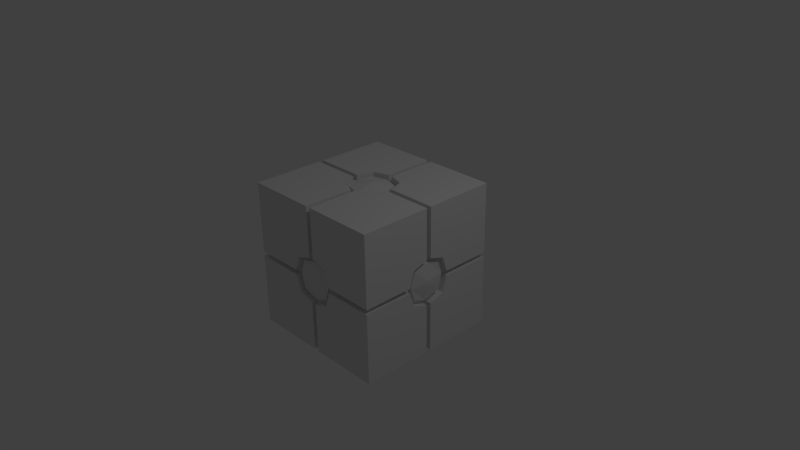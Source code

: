 # Source: Crate_CircleCross.blend  (saved by Blender 2.71.0; exported with 4.5.12 LTS)
import bpy
from mathutils import Matrix  # noqa: F401  (used for matrix-valued properties, if any)

bpy.ops.wm.read_factory_settings(use_empty=True)
scene = bpy.context.scene
scene.name = 'Scene'

# ---- collections
col_collection_1 = bpy.data.collections.new('Collection 1'); scene.collection.children.link(col_collection_1)

# ---- materials (node trees are filled in below, after node groups)
mat_material = bpy.data.materials.new('Material')
mat_material.alpha_threshold = 0.0
mat_material.use_transparent_shadow = False
mat_material.roughness = 0.5
mat_material.line_color = (0.0, 0.0, 0.0, 1.0)

# ---- material node trees

# ---- world
world_world = bpy.data.worlds.new('World'); scene.world = world_world
world_world.color = (0.05088, 0.05088, 0.05088)
world_world.use_sun_shadow = False
world_world.sun_shadow_jitter_overblur = 0.0
world_world.cycles.sampling_method = 'MANUAL'
world_world.cycles.sample_map_resolution = 256

# ---- cameras
cam_camera = bpy.data.cameras.new('Camera')
cam_camera.clip_end = 100.0
cam_camera.lens = 35.0
cam_camera.sensor_width = 32.0
cam_camera.sensor_height = 18.0
cam_camera.ortho_scale = 7.314
cam_camera.dof.focus_distance = 0.0
cam_camera.dof.aperture_fstop = 128.0

# ---- lights
light_lamp = bpy.data.lights.new('Lamp', 'POINT')
light_lamp.transmission_factor = 0.0
light_lamp.cutoff_distance = 30.0
light_lamp.energy = 100.0
light_lamp.shadow_buffer_clip_start = 1.001
light_lamp.shadow_soft_size = 0.1
light_lamp.shadow_maximum_resolution = 0.006
light_lamp.use_absolute_resolution = True
light_lamp.cycles.use_multiple_importance_sampling = False

# ---- meshes
me_cube = bpy.data.meshes.new('Cube')
me_cube.from_pydata([(1.0, 1.0, -1.0), (1.0, -1.0, -1.0), (-1.0, -1.0, -1.0), (-1.0, 1.0, -1.0), (1.0, 1.0, 1.0), (1.0, -1.0, 1.0), (-1.0, -1.0, 1.0), (-1.0, 1.0, 1.0), (0.245, 1.0, -0.245), (0.245, -1.0, -0.245), (-0.245, -1.0, -0.245), (-0.245, 1.0, -0.245), (0.245, 1.0, 0.245), (0.245, -1.0, 0.245), (-0.245, -1.0, 0.245), (-0.245, 1.0, 0.245), (1.0, 0.245, -0.245), (1.0, -0.245, -0.245), (-1.0, -0.245, -0.245), (-1.0, 0.245, -0.245), (1.0, 0.245, 0.245), (1.0, -0.245, 0.245), (-1.0, -0.245, 0.245), (-1.0, 0.245, 0.245), (0.245, 0.245, -1.0), (0.245, -0.245, -1.0), (-0.245, -0.245, -1.0), (-0.245, 0.245, -1.0), (0.245, 0.245, 1.0), (0.245, -0.245, 1.0), (-0.245, -0.245, 1.0), (-0.245, 0.245, 1.0), (1.0, 1.0, -0.0328), (1.0, 1.0, 0.0328), (1.0, -1.0, 0.0328), (1.0, -1.0, -0.0328), (-1.0, -1.0, -0.0328), (-1.0, -1.0, 0.0328), (-1.0, 1.0, 0.0328), (-1.0, 1.0, -0.0328), (0.315, 1.0, 0.0328), (0.315, 1.0, -0.0328), (0.315, -1.0, -0.0328), (0.315, -1.0, 0.0328), (-0.315, -1.0, -0.0328), (-0.315, -1.0, 0.0328), (-0.315, 1.0, 0.0328), (-0.315, 1.0, -0.0328), (1.0, 0.315, -0.0328), (1.0, 0.315, 0.0328), (1.0, -0.315, -0.0328), (1.0, -0.315, 0.0328), (-1.0, -0.315, -0.0328), (-1.0, -0.315, 0.0328), (-1.0, 0.315, -0.0328), (-1.0, 0.315, 0.0328), (-0.0328, 1.0, -1.0), (0.0328, 1.0, -1.0), (0.0328, -1.0, -1.0), (-0.0328, -1.0, -1.0), (0.0328, 1.0, 1.0), (-0.0328, 1.0, 1.0), (0.0328, -1.0, 1.0), (-0.0328, -1.0, 1.0), (-0.0328, 1.0, -0.315), (0.0328, 1.0, -0.315), (-0.0328, -1.0, -0.315), (0.0328, -1.0, -0.315), (-0.0328, 1.0, 0.315), (0.0328, 1.0, 0.315), (0.0328, -1.0, 0.315), (-0.0328, -1.0, 0.315), (0.0328, 0.315, -1.0), (-0.0328, 0.315, -1.0), (0.0328, -0.315, -1.0), (-0.0328, -0.315, -1.0), (0.0328, 0.315, 1.0), (-0.0328, 0.315, 1.0), (-0.0328, -0.315, 1.0), (0.0328, -0.315, 1.0), (1.0, 0.0328, -1.0), (1.0, -0.0328, -1.0), (-1.0, -0.0328, -1.0), (-1.0, 0.0328, -1.0), (1.0, -0.0328, 1.0), (1.0, 0.0328, 1.0), (-1.0, -0.0328, 1.0), (-1.0, 0.0328, 1.0), (1.0, -0.0328, -0.315), (1.0, 0.0328, -0.315), (-1.0, 0.0328, -0.315), (-1.0, -0.0328, -0.315), (1.0, 0.0328, 0.315), (1.0, -0.0328, 0.315), (-1.0, -0.0328, 0.315), (-1.0, 0.0328, 0.315), (0.315, 0.0328, -1.0), (0.315, -0.0328, -1.0), (-0.315, 0.0328, -1.0), (-0.315, -0.0328, -1.0), (0.315, -0.0328, 1.0), (0.315, 0.0328, 1.0), (-0.315, 0.0328, 1.0), (-0.315, -0.0328, 1.0), (0.1984, 0.96, -0.1984), (0.1984, -0.96, -0.1984), (-0.1985, -0.96, -0.1984), (-0.1984, 0.96, -0.1984), (0.1985, 0.96, 0.1984), (0.1984, -0.96, 0.1984), (-0.1985, -0.96, 0.1984), (-0.1985, 0.96, 0.1984), (0.96, 0.1984, -0.1984), (0.96, -0.1985, -0.1984), (-0.96, -0.1984, -0.1984), (-0.96, 0.1985, -0.1984), (0.96, 0.1984, 0.1984), (0.96, -0.1985, 0.1984), (-0.96, -0.1984, 0.1984), (-0.96, 0.1985, 0.1984), (0.1984, 0.1984, -0.96), (0.1984, -0.1984, -0.96), (-0.1985, -0.1984, -0.96), (-0.1984, 0.1985, -0.96), (0.1985, 0.1984, 0.96), (0.1984, -0.1985, 0.96), (-0.1985, -0.1984, 0.96), (-0.1985, 0.1984, 0.96), (0.2552, 0.96, 0.02657), (0.2552, 0.96, -0.02657), (0.2551, -0.96, -0.02657), (0.2551, -0.96, 0.02657), (-0.2552, -0.96, -0.02657), (-0.2552, -0.96, 0.02657), (-0.2551, 0.96, 0.02657), (-0.2551, 0.96, -0.02657), (0.96, 0.2551, -0.02657), (0.96, 0.2551, 0.02657), (0.96, -0.2552, -0.02657), (0.96, -0.2552, 0.02657), (-0.96, -0.2551, -0.02657), (-0.96, -0.2551, 0.02657), (-0.96, 0.2552, -0.02657), (-0.96, 0.2552, 0.02657), (-0.02657, 0.96, -0.2552), (0.02657, 0.96, -0.2552), (-0.02657, -0.96, -0.2552), (0.02657, -0.96, -0.2552), (-0.02657, 0.96, 0.2552), (0.02657, 0.96, 0.2552), (0.02657, -0.96, 0.2552), (-0.02657, -0.96, 0.2552), (0.02657, 0.2552, -0.96), (-0.02657, 0.2552, -0.96), (0.02657, -0.2551, -0.96), (-0.02657, -0.2551, -0.96), (0.02657, 0.2551, 0.96), (-0.02657, 0.2551, 0.96), (-0.02657, -0.2552, 0.96), (0.02657, -0.2552, 0.96), (-0.02657, -1.0, 0.02657), (-0.02657, -1.0, -0.02657), (0.02657, -1.0, -0.02657), (0.02657, -1.0, 0.02657), (-0.02657, 1.0, -0.02657), (-0.02657, 1.0, 0.02657), (0.02657, 1.0, 0.02657), (0.02657, 1.0, -0.02657), (0.96, -0.02657, -0.2552), (0.96, 0.02657, -0.2552), (-0.96, 0.02657, -0.2552), (-0.96, -0.02657, -0.2552), (0.96, 0.02657, 0.2552), (0.96, -0.02657, 0.2552), (-0.96, -0.02657, 0.2552), (-0.96, 0.02657, 0.2552), (0.2552, 0.02657, -0.96), (0.2552, -0.02657, -0.96), (-0.2552, 0.02657, -0.96), (-0.2552, -0.02657, -0.96), (0.2551, -0.02657, 0.96), (0.2551, 0.02657, 0.96), (-0.2552, 0.02657, 0.96), (-0.2552, -0.02657, 0.96), (1.0, -0.02657, 0.02657), (1.0, -0.02657, -0.02657), (1.0, 0.02657, -0.02657), (1.0, 0.02657, 0.02657), (-1.0, 0.02657, 0.02657), (-1.0, 0.02657, -0.02657), (-1.0, -0.02657, -0.02657), (-1.0, -0.02657, 0.02657), (-0.02657, 0.02657, -1.0), (0.02657, 0.02657, -1.0), (0.02657, -0.02657, -1.0), (-0.02657, -0.02657, -1.0), (-0.02657, -0.02657, 1.0), (0.02657, -0.02657, 1.0), (0.02657, 0.02657, 1.0), (-0.02657, 0.02657, 1.0), (0.245, 0.9176, -0.245), (0.245, -0.9176, -0.245), (-0.245, -0.9176, -0.245), (-0.245, 0.9176, -0.245), (0.245, 0.9176, 0.245), (0.245, -0.9176, 0.245), (-0.245, -0.9176, 0.245), (-0.245, 0.9176, 0.245), (0.9176, 0.245, -0.245), (0.9176, -0.245, -0.245), (-0.9176, -0.245, -0.245), (-0.9176, 0.245, -0.245), (0.9176, 0.245, 0.245), (0.9176, -0.245, 0.245), (-0.9176, -0.245, 0.245), (-0.9176, 0.245, 0.245), (0.245, 0.245, -0.9176), (0.245, -0.245, -0.9176), (-0.245, -0.245, -0.9176), (-0.245, 0.245, -0.9176), (0.245, 0.245, 0.9176), (0.245, -0.245, 0.9176), (-0.245, -0.245, 0.9176), (-0.245, 0.245, 0.9176), (0.9417, 0.9417, -0.0328), (0.9417, 0.9417, 0.0328), (0.9417, -0.9417, 0.0328), (0.9417, -0.9417, -0.0328), (-0.9417, -0.9417, -0.0328), (-0.9417, -0.9417, 0.0328), (-0.9417, 0.9417, 0.0328), (-0.9417, 0.9417, -0.0328), (0.315, 0.9176, 0.0328), (0.315, 0.9176, -0.0328), (0.315, -0.9176, -0.0328), (0.315, -0.9176, 0.0328), (-0.315, -0.9176, -0.0328), (-0.315, -0.9176, 0.0328), (-0.315, 0.9176, 0.0328), (-0.315, 0.9176, -0.0328), (0.9176, 0.315, -0.0328), (0.9176, 0.315, 0.0328), (0.9176, -0.315, -0.0328), (0.9176, -0.315, 0.0328), (-0.9176, -0.315, -0.0328), (-0.9176, -0.315, 0.0328), (-0.9176, 0.315, -0.0328), (-0.9176, 0.315, 0.0328), (-0.0328, 0.9417, -0.9417), (0.0328, 0.9417, -0.9417), (0.0328, -0.9417, -0.9417), (-0.0328, -0.9417, -0.9417), (0.0328, 0.9417, 0.9417), (-0.0328, 0.9417, 0.9417), (0.0328, -0.9417, 0.9417), (-0.0328, -0.9417, 0.9417), (-0.0328, 0.9176, -0.315), (0.0328, 0.9176, -0.315), (-0.0328, -0.9176, -0.315), (0.0328, -0.9176, -0.315), (-0.0328, 0.9176, 0.315), (0.0328, 0.9176, 0.315), (0.0328, -0.9176, 0.315), (-0.0328, -0.9176, 0.315), (0.0328, 0.315, -0.9176), (-0.0328, 0.315, -0.9176), (0.0328, -0.315, -0.9176), (-0.0328, -0.315, -0.9176), (0.0328, 0.315, 0.9176), (-0.0328, 0.315, 0.9176), (-0.0328, -0.315, 0.9176), (0.0328, -0.315, 0.9176), (0.9417, 0.0328, -0.9417), (0.9417, -0.0328, -0.9417), (-0.9417, -0.0328, -0.9417), (-0.9417, 0.0328, -0.9417), (0.9417, -0.0328, 0.9417), (0.9417, 0.0328, 0.9417), (-0.9417, -0.0328, 0.9417), (-0.9417, 0.0328, 0.9417), (0.9176, -0.0328, -0.315), (0.9176, 0.0328, -0.315), (-0.9176, 0.0328, -0.315), (-0.9176, -0.0328, -0.315), (0.9176, 0.0328, 0.315), (0.9176, -0.0328, 0.315), (-0.9176, -0.0328, 0.315), (-0.9176, 0.0328, 0.315), (0.315, 0.0328, -0.9176), (0.315, -0.0328, -0.9176), (-0.315, 0.0328, -0.9176), (-0.315, -0.0328, -0.9176), (0.315, -0.0328, 0.9176), (0.315, 0.0328, 0.9176), (-0.315, 0.0328, 0.9176), (-0.315, -0.0328, 0.9176), (0.1984, 0.9176, -0.1985), (0.1985, -0.9176, -0.1984), (-0.1985, -0.9176, -0.1985), (-0.1984, 0.9176, -0.1985), (0.1985, 0.9176, 0.1984), (0.1984, -0.9176, 0.1985), (-0.1985, -0.9176, 0.1985), (-0.1985, 0.9176, 0.1984), (0.9176, 0.1985, -0.1984), (0.9176, -0.1985, -0.1985), (-0.9176, -0.1985, -0.1984), (-0.9176, 0.1985, -0.1984), (0.9176, 0.1984, 0.1984), (0.9176, -0.1985, 0.1984), (-0.9176, -0.1985, 0.1984), (-0.9176, 0.1984, 0.1985), (0.1984, 0.1984, -0.9176), (0.1984, -0.1984, -0.9176), (-0.1985, -0.1984, -0.9176), (-0.1984, 0.1985, -0.9176), (0.1985, 0.1984, 0.9176), (0.1984, -0.1985, 0.9176), (-0.1985, -0.1984, 0.9176), (-0.1985, 0.1984, 0.9176), (0.2552, 0.9176, 0.02657), (0.2552, 0.9176, -0.02657), (0.2551, -0.9176, -0.02657), (0.2551, -0.9176, 0.02657), (-0.2552, -0.9176, -0.02657), (-0.2552, -0.9176, 0.02657), (-0.2552, 0.9176, 0.02657), (-0.2551, 0.9176, -0.02657), (0.9176, 0.2551, -0.02657), (0.9176, 0.2551, 0.02657), (0.9176, -0.2552, -0.02657), (0.9176, -0.2552, 0.02657), (-0.9176, -0.2551, -0.02657), (-0.9176, -0.2551, 0.02657), (-0.9176, 0.2552, -0.02657), (-0.9176, 0.2552, 0.02657), (-0.02657, 0.9176, -0.2552), (0.02657, 0.9176, -0.2552), (-0.02657, -0.9176, -0.2552), (0.02657, -0.9176, -0.2552), (-0.02657, 0.9176, 0.2551), (0.02657, 0.9176, 0.2552), (0.02657, -0.9176, 0.2551), (-0.02657, -0.9176, 0.2552), (0.02657, 0.2552, -0.9176), (-0.02657, 0.2552, -0.9176), (0.02657, -0.2551, -0.9176), (-0.02657, -0.2551, -0.9176), (0.02657, 0.2551, 0.9176), (-0.02657, 0.2551, 0.9176), (-0.02657, -0.2552, 0.9176), (0.02657, -0.2552, 0.9176), (0.9176, -0.02657, -0.2552), (0.9176, 0.02657, -0.2552), (-0.9176, 0.02657, -0.2552), (-0.9176, -0.02657, -0.2551), (0.9176, 0.02657, 0.2551), (0.9176, -0.02657, 0.2552), (-0.9176, -0.02657, 0.2551), (-0.9176, 0.02657, 0.2552), (0.2552, 0.02657, -0.9176), (0.2552, -0.02657, -0.9176), (-0.2552, 0.02657, -0.9176), (-0.2552, -0.02657, -0.9176), (0.2551, -0.02657, 0.9176), (0.2551, 0.02657, 0.9176), (-0.2552, 0.02657, 0.9176), (-0.2552, -0.02657, 0.9176)], [], [(6, 63, 78, 30), (7, 87, 102, 31), (85, 4, 28, 101), (7, 61, 68, 15), (86, 6, 30, 103), (62, 5, 29, 79), (98, 27, 219, 290), (147, 146, 338, 339), (39, 3, 19, 54), (6, 37, 45, 14), (35, 1, 17, 50), (2, 59, 66, 10), (4, 33, 40, 12), (57, 0, 24, 72), (107, 144, 336, 299), (56, 3, 11, 64), (3, 39, 47, 11), (36, 2, 10, 44), (3, 83, 90, 19), (1, 35, 42, 9), (32, 0, 8, 41), (1, 81, 88, 17), (37, 53, 245, 229), (81, 1, 25, 97), (60, 4, 12, 69), (4, 85, 92, 20), (82, 2, 18, 91), (58, 1, 9, 67), (0, 57, 65, 8), (80, 0, 16, 89), (92, 85, 277, 284), (15, 68, 260, 207), (7, 38, 55, 23), (2, 36, 52, 18), (5, 34, 51, 21), (0, 32, 48, 16), (132, 133, 325, 324), (61, 77, 269, 253), (41, 8, 200, 233), (38, 7, 15, 46), (37, 6, 22, 53), (34, 5, 13, 43), (5, 62, 70, 13), (4, 60, 76, 28), (127, 157, 349, 319), (62, 79, 271, 254), (80, 89, 281, 272), (1, 58, 74, 25), (3, 56, 73, 27), (27, 73, 265, 219), (141, 140, 332, 333), (63, 6, 14, 71), (61, 7, 31, 77), (59, 2, 26, 75), (106, 132, 324, 298), (14, 45, 237, 206), (6, 86, 94, 22), (5, 84, 100, 29), (81, 97, 289, 273), (24, 96, 288, 216), (2, 82, 99, 26), (0, 80, 96, 24), (148, 111, 303, 340), (55, 38, 230, 247), (87, 7, 23, 95), (84, 5, 21, 93), (83, 3, 27, 98), (71, 14, 206, 263), (154, 121, 313, 346), (72, 24, 216, 264), (118, 141, 333, 310), (34, 43, 235, 226), (44, 10, 202, 236), (99, 82, 274, 291), (30, 78, 270, 222), (110, 151, 343, 302), (39, 54, 246, 231), (84, 93, 285, 276), (10, 66, 258, 202), (49, 20, 212, 241), (122, 155, 347, 314), (90, 83, 275, 282), (142, 143, 335, 334), (139, 117, 309, 331), (126, 183, 367, 318), (144, 145, 337, 336), (83, 98, 290, 275), (79, 29, 221, 271), (146, 106, 298, 338), (67, 9, 201, 259), (153, 123, 315, 345), (130, 105, 297, 322), (45, 37, 229, 237), (53, 22, 214, 245), (180, 125, 317, 364), (100, 84, 276, 292), (105, 147, 339, 297), (102, 87, 279, 294), (13, 70, 262, 205), (120, 152, 344, 312), (82, 91, 283, 274), (95, 23, 215, 287), (113, 138, 330, 305), (36, 44, 236, 228), (175, 174, 358, 359), (124, 181, 365, 316), (70, 62, 254, 262), (150, 109, 301, 342), (69, 12, 204, 261), (177, 176, 360, 361), (119, 175, 359, 311), (19, 90, 282, 211), (138, 139, 331, 330), (109, 131, 323, 301), (21, 51, 243, 213), (173, 172, 356, 357), (182, 127, 319, 366), (85, 101, 293, 277), (28, 76, 268, 220), (151, 150, 342, 343), (108, 149, 341, 300), (86, 103, 295, 278), (8, 65, 257, 200), (181, 180, 364, 365), (65, 57, 249, 257), (33, 4, 20, 49), (148, 165, 134, 111), (137, 116, 172, 187), (141, 118, 174, 191), (177, 121, 154, 194), (160, 151, 110, 133), (164, 144, 107, 135), (184, 173, 117, 139), (188, 175, 119, 143), (129, 104, 145, 167), (120, 176, 193, 152), (105, 130, 162, 147), (108, 128, 166, 149), (157, 127, 182, 199), (196, 183, 126, 158), (146, 161, 132, 106), (131, 109, 150, 163), (112, 136, 186, 169), (114, 140, 190, 171), (195, 155, 122, 179), (124, 156, 198, 181), (168, 185, 138, 113), (170, 189, 142, 115), (153, 192, 178, 123), (180, 197, 159, 125), (160, 161, 162, 163), (164, 165, 166, 167), (184, 185, 186, 187), (188, 189, 190, 191), (192, 193, 194, 195), (196, 197, 198, 199), (160, 133, 132, 161), (164, 135, 134, 165), (184, 139, 138, 185), (188, 143, 142, 189), (162, 130, 131, 163), (166, 128, 129, 167), (151, 160, 163, 150), (144, 164, 167, 145), (192, 153, 152, 193), (196, 158, 159, 197), (161, 146, 147, 162), (165, 148, 149, 166), (186, 136, 137, 187), (190, 140, 141, 191), (194, 154, 155, 195), (198, 156, 157, 199), (173, 184, 187, 172), (175, 188, 191, 174), (195, 179, 178, 192), (183, 196, 199, 182), (185, 168, 169, 186), (189, 170, 171, 190), (177, 194, 193, 176), (197, 180, 181, 198), (155, 154, 346, 347), (170, 115, 307, 354), (48, 32, 224, 240), (91, 18, 210, 283), (136, 112, 304, 328), (9, 42, 234, 201), (47, 39, 231, 239), (73, 56, 248, 265), (183, 182, 366, 367), (121, 177, 361, 313), (63, 71, 263, 255), (149, 148, 340, 341), (145, 104, 296, 337), (23, 55, 247, 215), (56, 64, 256, 248), (103, 30, 222, 295), (157, 156, 348, 349), (114, 171, 355, 306), (234, 235, 323, 322), (236, 202, 298, 324), (258, 259, 339, 338), (243, 242, 330, 331), (283, 210, 306, 355), (203, 239, 327, 299), (292, 293, 365, 364), (289, 217, 313, 361), (235, 205, 301, 323), (263, 206, 302, 343), (280, 281, 353, 352), (266, 267, 347, 346), (220, 268, 348, 316), (284, 285, 357, 356), (214, 286, 358, 310), (246, 211, 307, 334), (270, 271, 351, 350), (218, 291, 363, 314), (265, 264, 344, 345), (219, 265, 345, 315), (202, 258, 338, 298), (262, 263, 343, 342), (245, 214, 310, 333), (240, 241, 329, 328), (285, 213, 309, 357), (239, 238, 326, 327), (290, 219, 315, 362), (208, 240, 328, 304), (264, 216, 312, 344), (259, 201, 297, 339), (288, 289, 361, 360), (269, 223, 319, 349), (230, 238, 239, 231), (228, 236, 237, 229), (226, 235, 234, 227), (224, 233, 232, 225), (209, 280, 352, 305), (232, 233, 321, 320), (231, 246, 247, 230), (229, 245, 244, 228), (227, 242, 243, 226), (225, 241, 240, 224), (238, 207, 303, 326), (216, 288, 360, 312), (254, 271, 270, 255), (252, 261, 260, 253), (255, 263, 262, 254), (204, 232, 320, 300), (205, 262, 342, 301), (250, 259, 258, 251), (248, 256, 257, 249), (295, 222, 318, 367), (213, 243, 331, 309), (253, 269, 268, 252), (251, 267, 266, 250), (249, 264, 265, 248), (268, 269, 349, 348), (281, 208, 304, 353), (222, 270, 350, 318), (233, 200, 296, 321), (247, 246, 334, 335), (261, 204, 300, 341), (278, 295, 294, 279), (276, 285, 284, 277), (279, 287, 286, 278), (260, 261, 341, 340), (221, 292, 364, 317), (274, 283, 282, 275), (272, 281, 280, 273), (201, 234, 322, 297), (282, 283, 355, 354), (277, 293, 292, 276), (275, 290, 291, 274), (273, 289, 288, 272), (217, 266, 346, 313), (257, 256, 336, 337), (212, 284, 356, 308), (294, 295, 367, 366), (207, 260, 340, 303), (267, 218, 314, 347), (244, 245, 333, 332), (223, 294, 366, 319), (215, 247, 335, 311), (211, 282, 354, 307), (241, 212, 308, 329), (206, 237, 325, 302), (256, 203, 299, 336), (242, 209, 305, 330), (293, 220, 316, 365), (200, 257, 337, 296), (287, 215, 311, 359), (286, 287, 359, 358), (271, 221, 317, 351), (237, 236, 324, 325), (291, 290, 362, 363), (210, 244, 332, 306), (171, 170, 354, 355), (18, 52, 244, 210), (42, 35, 227, 234), (133, 110, 302, 325), (137, 136, 328, 329), (156, 124, 316, 348), (12, 40, 232, 204), (64, 11, 203, 256), (87, 95, 287, 279), (172, 116, 308, 356), (26, 99, 291, 218), (96, 80, 272, 288), (169, 168, 352, 353), (140, 114, 306, 332), (75, 26, 218, 267), (88, 81, 273, 280), (78, 63, 255, 270), (125, 159, 351, 317), (16, 48, 240, 208), (76, 60, 252, 268), (52, 36, 228, 244), (20, 92, 284, 212), (112, 169, 353, 304), (152, 153, 345, 344), (97, 25, 217, 289), (58, 67, 259, 250), (46, 15, 207, 238), (32, 41, 233, 224), (111, 134, 326, 303), (158, 126, 318, 350), (59, 75, 267, 251), (134, 135, 327, 326), (89, 16, 208, 281), (94, 86, 278, 286), (35, 50, 242, 227), (168, 113, 305, 352), (31, 102, 294, 223), (178, 179, 363, 362), (115, 142, 334, 307), (60, 69, 261, 252), (25, 74, 266, 217), (176, 120, 312, 360), (43, 13, 205, 235), (116, 137, 329, 308), (17, 88, 280, 209), (51, 34, 226, 243), (117, 173, 357, 309), (101, 28, 220, 293), (66, 59, 251, 258), (54, 19, 211, 246), (40, 33, 225, 232), (135, 107, 299, 327), (123, 178, 362, 315), (74, 58, 250, 266), (104, 129, 321, 296), (131, 130, 322, 323), (93, 21, 213, 285), (33, 49, 241, 225), (174, 118, 310, 358), (29, 100, 292, 221), (11, 47, 239, 203), (143, 119, 311, 335), (159, 158, 350, 351), (77, 31, 223, 269), (68, 61, 253, 260), (179, 122, 314, 363), (50, 17, 209, 242), (57, 72, 264, 249), (38, 46, 238, 230), (128, 108, 300, 320), (129, 128, 320, 321), (22, 94, 286, 214)])
me_cube.materials.append(mat_material)
me_cube.use_remesh_preserve_volume = False
me_cube.use_remesh_preserve_attributes = False
me_cube.use_mirror_vertex_groups = False
me_cube.update()

# ---- objects
ob_cube = bpy.data.objects.new('Cube', me_cube)
ob_lamp = bpy.data.objects.new('Lamp', light_lamp)
ob_camera = bpy.data.objects.new('Camera', cam_camera)

# ---- transforms, parenting, visibility, modifiers, constraints
ob_cube.location = (0.0, 0.0, 0.0)
ob_cube.lock_rotations_4d = False
ob_cube.empty_display_type = 'ARROWS'
ob_cube.lineart.crease_threshold = 0.0
ob_lamp.location = (4.076, 1.005, 5.904)
ob_lamp.rotation_euler = (0.6503, 0.05522, 1.866)
ob_lamp.lock_rotations_4d = False
ob_lamp.empty_display_type = 'ARROWS'
ob_lamp.color = (0.0, 0.0, 0.0, 0.0)
ob_lamp.hide_viewport = True
ob_lamp.lineart.crease_threshold = 0.0
ob_camera.location = (7.481, -6.508, 5.344)
ob_camera.rotation_euler = (1.109, 0.01082, 0.8149)
ob_camera.lock_rotations_4d = False
ob_camera.empty_display_type = 'ARROWS'
ob_camera.color = (0.0, 0.0, 0.0, 0.0)
ob_camera.hide_viewport = True
ob_camera.display_type = 'WIRE'
ob_camera.lineart.crease_threshold = 0.0

# ---- collection membership
col_collection_1.objects.link(ob_cube)
col_collection_1.objects.link(ob_lamp)
col_collection_1.objects.link(ob_camera)

# ---- scene / render settings (as saved in the file)
scene.camera = ob_camera
scene.frame_start = 1; scene.frame_end = 250; scene.frame_set(1)
scene.render.engine = 'BLENDER_EEVEE_NEXT'
scene.render.resolution_percentage = 50
scene.render.dither_intensity = 0.0
scene.cycles.use_denoising = False
scene.cycles.samples = 10
scene.cycles.sampling_pattern = 'TABULATED_SOBOL'
scene.cycles.light_sampling_threshold = 0.0
scene.cycles.use_adaptive_sampling = False
scene.cycles.use_light_tree = False
scene.cycles.blur_glossy = 0.0
scene.cycles.volume_bounces = 1
scene.cycles.pixel_filter_type = 'GAUSSIAN'
scene.cycles.sample_clamp_indirect = 0.0
scene.view_settings.view_transform = 'Standard'
bpy.context.view_layer.update()
